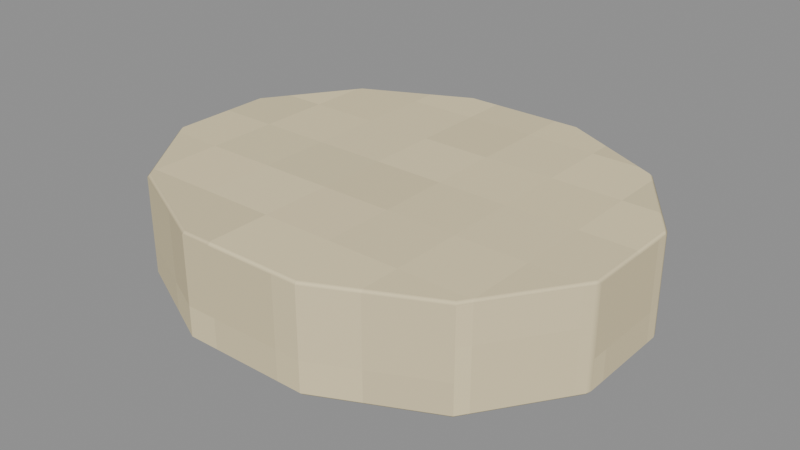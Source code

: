 # Source: Body-band.blend  (saved by Blender 4.3.34; exported with 4.5.12 LTS)
import bpy
from mathutils import Matrix  # noqa: F401  (used for matrix-valued properties, if any)

bpy.ops.wm.read_factory_settings(use_empty=True)
scene = bpy.context.scene
scene.name = 'Isolated part'

# ---- collections
col_part_body_band = bpy.data.collections.new('Part.Body-band'); scene.collection.children.link(col_part_body_band)

# ---- images (referenced by path relative to the original .blend; pixels are not part of the script)
import os
ASSET_DIR = os.environ.get("B2B_ASSET_DIR", "")  # directory of the original .blend (textures are referenced by path, not embedded)
HERE = os.path.dirname(os.path.abspath(__file__))  # packed textures are extracted next to this script under _unpacked/

def load_image(name, relpath, width, height, colorspace="sRGB"):
    """Load a texture the original file referenced (path relative to the .blend, or extracted next to this script)."""
    p = next((c for c in (os.path.join(HERE, relpath), os.path.join(ASSET_DIR, relpath)) if relpath and os.path.exists(c)), "")
    if p:
        img = bpy.data.images.load(p, check_existing=True)
        img.name = name
    else:  # same state as the original file: an image datablock whose file is absent (Cycles renders it pink)
        img = bpy.data.images.new(name, width, height)
        img.source = "FILE"
        img.filepath = "//" + (relpath or name)
    img.colorspace_settings.name = colorspace
    return img
img_minecraft___ivory_paper = load_image('Minecraft • Ivory paper', '_unpacked/Ivory_paper.cc0cce00.png', 32, 32, 'sRGB')

# ---- materials (node trees are filled in below, after node groups)
mat_minecraft___ivory_paper = bpy.data.materials.new('Minecraft / Ivory paper')
mat_minecraft___ivory_paper.diffuse_color = (0.8863, 0.8275, 0.6667, 1.0)

# ---- material node trees
mat_minecraft___ivory_paper.use_nodes = True; mat_minecraft___ivory_paper.node_tree.nodes.clear()
_N = mat_minecraft___ivory_paper.node_tree.nodes; _L = mat_minecraft___ivory_paper.node_tree.links
n0 = _N.new('ShaderNodeBsdfPrincipled'); n0.name = 'Principled BSDF'; n0.location = (10, 300)
n0.inputs[2].default_value = 0.85
n1 = _N.new('ShaderNodeOutputMaterial'); n1.name = 'Material Output'; n1.location = (300, 300)
n2 = _N.new('ShaderNodeTexImage'); n2.name = 'Image Texture'; n2.location = (-580, 280)
n2.image = img_minecraft___ivory_paper
n2.interpolation = 'Closest'
_L.new(n0.outputs[0], n1.inputs[0])
_L.new(n2.outputs[0], n0.inputs[0])
n1.is_active_output = True

# ---- meshes
me_apothecarybottle_body_band_001 = bpy.data.meshes.new('ApothecaryBottle.Body-band.001')
me_apothecarybottle_body_band_001.from_pydata([(0.1304, 0.02925, 0.0), (0.09546, 0.0799, 0.0), (0.03494, 0.1091, 0.0), (-0.03494, 0.1091, 0.0), (-0.09546, 0.0799, 0.0), (-0.1304, 0.02925, 0.0), (-0.1304, -0.02925, 0.0), (-0.09546, -0.0799, 0.0), (-0.03494, -0.1091, 0.0), (0.03494, -0.1091, 0.0), (0.09546, -0.0799, 0.0), (0.1304, -0.02925, 0.0), (0.1304, 0.02925, 0.057), (0.09546, 0.0799, 0.057), (0.03494, 0.1091, 0.057), (-0.03494, 0.1091, 0.057), (-0.09546, 0.0799, 0.057), (-0.1304, 0.02925, 0.057), (-0.1304, -0.02925, 0.057), (-0.09546, -0.0799, 0.057), (-0.03494, -0.1091, 0.057), (0.03494, -0.1091, 0.057), (0.09546, -0.0799, 0.057), (0.1304, -0.02925, 0.057)], [], [(11, 10, 9, 8, 7, 6, 5, 4, 3, 2, 1, 0), (0, 1, 13, 12), (1, 2, 14, 13), (2, 3, 15, 14), (3, 4, 16, 15), (4, 5, 17, 16), (5, 6, 18, 17), (6, 7, 19, 18), (7, 8, 20, 19), (8, 9, 21, 20), (9, 10, 22, 21), (10, 11, 23, 22), (11, 0, 12, 23), (12, 13, 14, 15, 16, 17, 18, 19, 20, 21, 22, 23)])
_uv = me_apothecarybottle_body_band_001.uv_layers.new(name='UV0.Surface')
_uv.uv.foreach_set('vector', [0.2436, 0.6296, 0.2157, 0.589, 0.1673, 0.5657, 0.1114, 0.5657, 0.06295, 0.589, 0.03499, 0.6296, 0.03499, 0.6764, 0.06295, 0.7169, 0.1114, 0.7403, 0.1673, 0.7403, 0.2157, 0.7169, 0.2436, 0.6764, 0.2217, 0.6764, 0.2217, 0.7169, 0.2673, 0.7169, 0.2673, 0.6764, 0.2157, 0.7354, 0.1673, 0.7354, 0.1673, 0.781, 0.2157, 0.781, 0.1673, 0.7354, 0.1114, 0.7354, 0.1114, 0.781, 0.1673, 0.781, 0.1114, 0.7354, 0.06295, 0.7354, 0.06295, 0.781, 0.1114, 0.781, 0.2217, 0.7169, 0.2217, 0.6764, 0.2673, 0.6764, 0.2673, 0.7169, 0.1627, 0.7354, 0.1159, 0.7354, 0.1159, 0.781, 0.1627, 0.781, 0.2217, 0.6296, 0.2217, 0.589, 0.2673, 0.589, 0.2673, 0.6296, 0.06295, 0.7354, 0.1114, 0.7354, 0.1114, 0.781, 0.06295, 0.781, 0.1114, 0.7354, 0.1673, 0.7354, 0.1673, 0.781, 0.1114, 0.781, 0.1673, 0.7354, 0.2157, 0.7354, 0.2157, 0.781, 0.1673, 0.781, 0.2217, 0.589, 0.2217, 0.6296, 0.2673, 0.6296, 0.2673, 0.589, 0.1159, 0.7354, 0.1627, 0.7354, 0.1627, 0.781, 0.1159, 0.781, 0.2436, 0.6764, 0.2157, 0.7169, 0.1673, 0.7403, 0.1114, 0.7403, 0.06295, 0.7169, 0.03499, 0.6764, 0.03499, 0.6296, 0.06295, 0.589, 0.1114, 0.5657, 0.1673, 0.5657, 0.2157, 0.589, 0.2436, 0.6296])
_uv.active_render = True
_uv = me_apothecarybottle_body_band_001.uv_layers.new(name='UV1.Paint')
_uv.uv.foreach_set('vector', [0.5221, 0.2837, 0.4671, 0.246, 0.4354, 0.1806, 0.4354, 0.1051, 0.4671, 0.03975, 0.5221, 0.002, 0.5856, 0.002, 0.6406, 0.03975, 0.6723, 0.1051, 0.6723, 0.1806, 0.6406, 0.246, 0.5856, 0.2837, 0.998, 0.1199, 0.998, 0.1746, 0.9361, 0.1746, 0.9361, 0.1199, 0.9251, 0.002, 0.9251, 0.06738, 0.8632, 0.06738, 0.8632, 0.002, 0.9251, 0.06738, 0.9251, 0.1429, 0.8632, 0.1429, 0.8632, 0.06738, 0.9251, 0.1429, 0.9251, 0.2083, 0.8632, 0.2083, 0.8632, 0.1429, 0.9599, 0.8239, 0.9599, 0.8786, 0.8981, 0.8786, 0.8981, 0.8239, 0.9599, 0.8786, 0.9599, 0.9418, 0.8981, 0.9418, 0.8981, 0.8786, 0.9599, 0.9418, 0.9599, 0.9965, 0.8981, 0.9965, 0.8981, 0.9418, 0.9324, 0.5875, 0.9324, 0.6529, 0.8705, 0.6529, 0.8705, 0.5875, 0.9324, 0.6529, 0.9324, 0.7284, 0.8705, 0.7284, 0.8705, 0.6529, 0.9324, 0.7284, 0.9324, 0.7937, 0.8705, 0.7937, 0.8705, 0.7284, 0.998, 0.002, 0.998, 0.05673, 0.9361, 0.05673, 0.9361, 0.002, 0.998, 0.05673, 0.998, 0.1199, 0.9361, 0.1199, 0.9361, 0.05673, 0.5856, 0.2947, 0.6406, 0.3325, 0.6723, 0.3979, 0.6723, 0.4734, 0.6406, 0.5387, 0.5856, 0.5765, 0.5221, 0.5765, 0.4671, 0.5387, 0.4354, 0.4734, 0.4354, 0.3979, 0.4671, 0.3325, 0.5221, 0.2947])
me_apothecarybottle_body_band_001.materials.append(mat_minecraft___ivory_paper)
me_apothecarybottle_body_band_001.update()

# ---- objects
ob_body_band = bpy.data.objects.new('Body-band', me_apothecarybottle_body_band_001)

# ---- transforms, parenting, visibility, modifiers, constraints
ob_body_band.location = (0.0, 0.0, 0.0)
_m = ob_body_band.modifiers.new('Hand-finished edges', 'BEVEL')
_m.width = 0.0017
_m.width_pct = 0.0017
_m.harden_normals = True

# ---- collection membership
col_part_body_band.objects.link(ob_body_band)

# ---- scene / render settings (as saved in the file)
scene.frame_start = 1; scene.frame_end = 250; scene.frame_set(1)
scene.render.engine = 'BLENDER_EEVEE_NEXT'
scene.render.image_settings.exr_codec = 'NONE'
scene.render.simplify_subdivision_render = 0
scene.render.simplify_child_particles_render = 0.0
scene.eevee.use_volume_custom_range = False
scene.eevee.use_fast_gi = False
scene.eevee.use_shadows = False
scene.view_settings.white_balance_temperature = 0.0
scene.view_settings.white_balance_tint = 0.0
scene.view_settings.white_balance_whitepoint = (2.97, 0.5193, -0.0414)
bpy.context.view_layer.update()

# ---- added for rendering (the .blend has no active camera and no usable light): camera, sun + grey world if the file has none
cam_auto = bpy.data.cameras.new('AutoCamera')
cam_auto.lens = 50.0
cam_auto.sensor_width = 36.0
cam_auto.clip_end = 1000.0
ob_auto_camera = bpy.data.objects.new('AutoCamera', cam_auto)
scene.collection.objects.link(ob_auto_camera)
ob_auto_camera.location = (0.319062, -0.382874, 0.28375)
ob_auto_camera.rotation_euler = (1.09748, -7.21219e-08, 0.694738)
scene.camera = ob_auto_camera
light_auto_sun = bpy.data.lights.new('AutoSun', 'SUN')
light_auto_sun.energy = 3.0
light_auto_sun.angle = 0.0523599
ob_auto_sun = bpy.data.objects.new('AutoSun', light_auto_sun)
scene.collection.objects.link(ob_auto_sun)
ob_auto_sun.rotation_euler = (0.872665, 0.174533, 0.523599)
if scene.world is None:
    world_auto = bpy.data.worlds.new('AutoWorld')
    world_auto.color = (0.3, 0.3, 0.3)
    scene.world = world_auto
bpy.context.view_layer.update()
